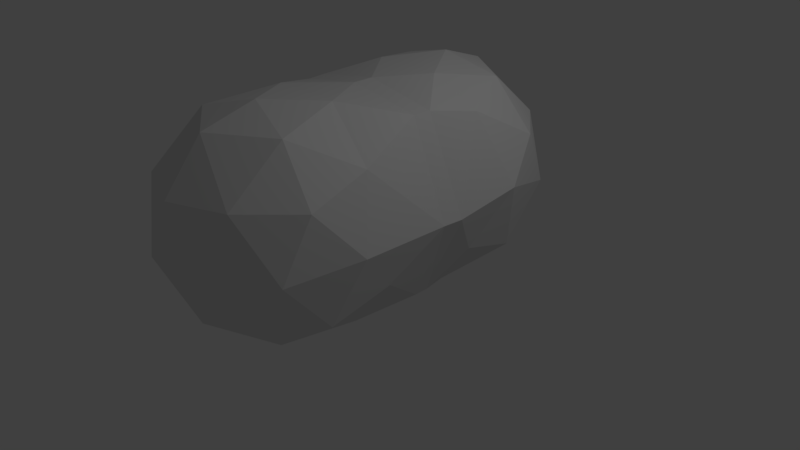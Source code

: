 # Source: bearbody3.blend  (saved by Blender 2.78.0; exported with 4.5.12 LTS)
import bpy
from mathutils import Matrix  # noqa: F401  (used for matrix-valued properties, if any)

bpy.ops.wm.read_factory_settings(use_empty=True)
scene = bpy.context.scene
scene.name = 'Scene'

# ---- collections
col_collection_1 = bpy.data.collections.new('Collection 1'); scene.collection.children.link(col_collection_1)

# ---- world
world_world = bpy.data.worlds.new('World'); scene.world = world_world
world_world.color = (0.05088, 0.05088, 0.05088)
world_world.use_sun_shadow = False
world_world.sun_shadow_jitter_overblur = 0.0
world_world.cycles.sampling_method = 'MANUAL'

# ---- cameras
cam_camera = bpy.data.cameras.new('Camera')
cam_camera.clip_end = 100.0
cam_camera.lens = 35.0
cam_camera.sensor_width = 32.0
cam_camera.sensor_height = 18.0
cam_camera.ortho_scale = 7.314
cam_camera.dof.focus_distance = 0.0
cam_camera.dof.aperture_fstop = 128.0

# ---- lights
light_lamp = bpy.data.lights.new('Lamp', 'POINT')
light_lamp.transmission_factor = 0.0
light_lamp.cutoff_distance = 30.0
light_lamp.energy = 100.0
light_lamp.shadow_buffer_clip_start = 1.001
light_lamp.shadow_soft_size = 0.1
light_lamp.shadow_maximum_resolution = 0.006
light_lamp.use_absolute_resolution = True

# ---- meshes
me_icosphere_001 = bpy.data.meshes.new('Icosphere.001')
me_icosphere_001.from_pydata([(-1.077, 2.03, 0.2532), (0.02145, 3.156, 0.3752), (-1.075, 3.243, -0.7556), (-1.351, 1.781, -1.28), (0.6538, 1.801, 0.7731), (-0.4224, 2.752, -2.105), (-0.02145, 1.237, -1.931), (1.434, 1.215, -0.8397), (1.296, 2.687, -0.3294), (1.077, 2.362, -1.809), (-1.265, 2.714, -0.1587), (-0.5101, 2.68, 0.5539), (-0.619, 3.375, -0.08704), (0.4896, 2.422, 0.65), (-0.6254, 1.82, 0.758), (-1.473, 1.848, -0.4866), (-1.426, 2.567, -1.06), (-1.432, 1.473, -0.08651), (-1.257, 1.038, -0.9862), (0.8068, 3.004, 0.195), (1.042, 2.197, 0.268), (-0.3813, 3.638, -0.9438), (0.2629, 3.586, -0.2792), (-1.042, 2.279, -1.853), (-0.8799, 3.138, -1.545), (-0.6303, 0.8703, -1.747), (-0.8522, 1.381, -1.77), (1.202, 1.501, 0.0479), (1.116, 3.229, -0.6134), (0.002067, 3.349, -1.737), (-0.2609, 1.959, -2.236), (0.5886, 0.9081, -1.754), (1.426, 1.909, -0.5253), (0.8833, 3.12, -1.563), (1.427, 2.538, -1.089), (0.3847, 2.621, -2.164), (0.7306, 1.747, -2.013), (1.39, 1.745, -1.213), (0.0, 0.0, -1.5), (1.085, -0.7886, -0.6708), (-0.4146, -1.276, -0.6708), (-1.342, 0.0, -0.6708), (1.436, 0.9929, -0.7504), (0.5424, -1.237, 0.7196), (-1.085, -0.7886, 0.6708), (-1.085, 0.7886, 0.6708), (0.635, 1.576, 0.8541), (1.286, -0.008536, 0.6467), (0.0, 0.0, 1.5), (-0.2437, -0.75, -1.276), (0.638, -0.4635, -1.276), (0.3943, -1.214, -0.7886), (1.276, 0.0, -0.7886), (0.6008, 0.6472, -1.656), (-0.8341, -0.007014, -1.296), (-1.032, -0.75, -0.7886), (-0.6159, 0.6823, -1.692), (-1.256, 0.8944, -0.9422), (1.427, -0.4635, 0.0), (1.427, 0.4635, 0.0), (0.0, -1.5, 0.0), (0.8817, -1.214, 0.0), (-1.427, -0.4635, 0.0), (-0.8817, -1.214, 0.0), (-1.441, 1.282, -0.04316), (-1.472, 0.4565, -0.01981), (1.195, 1.262, 0.1364), (1.104, -0.6906, 0.8027), (-0.3943, -1.214, 0.7886), (-1.276, 0.0, 0.7886), (-0.6478, 1.554, 0.8411), (1.032, 0.75, 0.7886), (0.2437, -0.75, 1.276), (0.7886, 0.0, 1.276), (-0.638, -0.4635, 1.276), (-0.638, 0.4635, 1.276), (0.2437, 0.75, 1.276)], [], [(0, 11, 10), (1, 11, 13), (0, 10, 15), (0, 15, 17), (0, 17, 14), (1, 13, 19), (2, 12, 21), (3, 16, 23), (1, 19, 22), (2, 21, 24), (3, 23, 26), (4, 27, 20), (5, 29, 35), (6, 30, 36), (7, 31, 37), (8, 32, 34), (34, 37, 9), (34, 32, 37), (32, 7, 37), (37, 36, 9), (37, 31, 36), (31, 6, 36), (36, 35, 9), (36, 30, 35), (30, 5, 35), (35, 33, 9), (35, 29, 33), (33, 34, 9), (33, 28, 34), (28, 8, 34), (20, 32, 8), (20, 27, 32), (27, 7, 32), (25, 6, 31), (26, 30, 6), (26, 23, 30), (23, 5, 30), (24, 29, 5), (24, 21, 29), (22, 19, 28), (19, 8, 28), (25, 26, 6), (25, 18, 26), (18, 3, 26), (23, 24, 5), (23, 16, 24), (16, 2, 24), (33, 29, 21, 22, 28), (21, 12, 22), (12, 1, 22), (19, 20, 8), (19, 13, 20), (13, 4, 20), (17, 15, 18), (15, 3, 18), (15, 16, 3), (15, 10, 16), (10, 2, 16), (13, 14, 4), (13, 11, 14), (11, 0, 14), (10, 12, 2), (10, 11, 12), (11, 1, 12), (38, 50, 49), (39, 50, 52), (38, 49, 54), (38, 54, 56), (38, 56, 53), (39, 52, 58), (40, 51, 60), (41, 55, 62), (39, 58, 61), (40, 60, 63), (41, 62, 65), (42, 66, 59), (43, 67, 72), (44, 68, 74), (45, 69, 75), (46, 70, 76), (47, 71, 73), (73, 76, 48), (73, 71, 76), (71, 46, 76), (76, 75, 48), (76, 70, 75), (70, 45, 75), (75, 74, 48), (75, 69, 74), (69, 44, 74), (74, 72, 48), (74, 68, 72), (68, 43, 72), (72, 73, 48), (72, 67, 73), (67, 47, 73), (59, 71, 47), (59, 66, 71), (66, 46, 71), (64, 45, 70), (65, 69, 45), (65, 62, 69), (62, 44, 69), (63, 68, 44), (63, 60, 68), (60, 43, 68), (61, 67, 43), (61, 58, 67), (58, 47, 67), (64, 65, 45), (64, 57, 65), (57, 41, 65), (62, 63, 44), (62, 55, 63), (55, 40, 63), (60, 61, 43), (60, 51, 61), (51, 39, 61), (58, 59, 47), (58, 52, 59), (52, 42, 59), (56, 54, 57), (54, 41, 57), (54, 55, 41), (54, 49, 55), (49, 40, 55), (52, 53, 42), (52, 50, 53), (50, 38, 53), (49, 51, 40), (49, 50, 51), (50, 39, 51), (7, 27, 66, 42), (27, 4, 46, 66), (4, 14, 70, 46), (17, 64, 70, 14), (18, 57, 64, 17), (18, 25, 56, 57), (25, 31, 53, 56), (7, 42, 53, 31)])
me_icosphere_001.use_remesh_preserve_volume = False
me_icosphere_001.use_remesh_preserve_attributes = False
me_icosphere_001.use_mirror_vertex_groups = False
me_icosphere_001.update()

# ---- objects
ob_icosphere = bpy.data.objects.new('Icosphere', me_icosphere_001)
ob_lamp = bpy.data.objects.new('Lamp', light_lamp)
ob_camera = bpy.data.objects.new('Camera', cam_camera)

# ---- transforms, parenting, visibility, modifiers, constraints
ob_icosphere.location = (0.0, -1.321, 1.003)
ob_icosphere.rotation_euler = (0.3403, -1.138, 0.0)
ob_icosphere.lineart.crease_threshold = 0.0
ob_lamp.location = (4.076, 1.005, 5.904)
ob_lamp.rotation_euler = (0.6503, 0.05522, 1.866)
ob_lamp.lock_rotations_4d = False
ob_lamp.empty_display_type = 'ARROWS'
ob_lamp.color = (0.0, 0.0, 0.0, 0.0)
ob_lamp.lineart.crease_threshold = 0.0
ob_camera.location = (7.481, -6.508, 5.344)
ob_camera.rotation_euler = (1.109, 0.0, 0.8149)
ob_camera.lock_rotations_4d = False
ob_camera.empty_display_type = 'ARROWS'
ob_camera.color = (0.0, 0.0, 0.0, 0.0)
ob_camera.display_type = 'WIRE'
ob_camera.lineart.crease_threshold = 0.0

# ---- collection membership
col_collection_1.objects.link(ob_icosphere)
col_collection_1.objects.link(ob_lamp)
col_collection_1.objects.link(ob_camera)

# ---- scene / render settings (as saved in the file)
scene.camera = ob_camera
scene.frame_start = 1; scene.frame_end = 250; scene.frame_set(1)
scene.render.engine = 'BLENDER_EEVEE_NEXT'
scene.render.resolution_percentage = 50
scene.render.dither_intensity = 0.0
scene.cycles.use_denoising = False
scene.cycles.samples = 128
scene.cycles.sampling_pattern = 'TABULATED_SOBOL'
scene.cycles.light_sampling_threshold = 0.0
scene.cycles.use_adaptive_sampling = False
scene.cycles.use_light_tree = False
scene.cycles.blur_glossy = 0.0
scene.cycles.sample_clamp_indirect = 0.0
scene.view_settings.view_transform = 'Standard'
bpy.context.view_layer.update()
